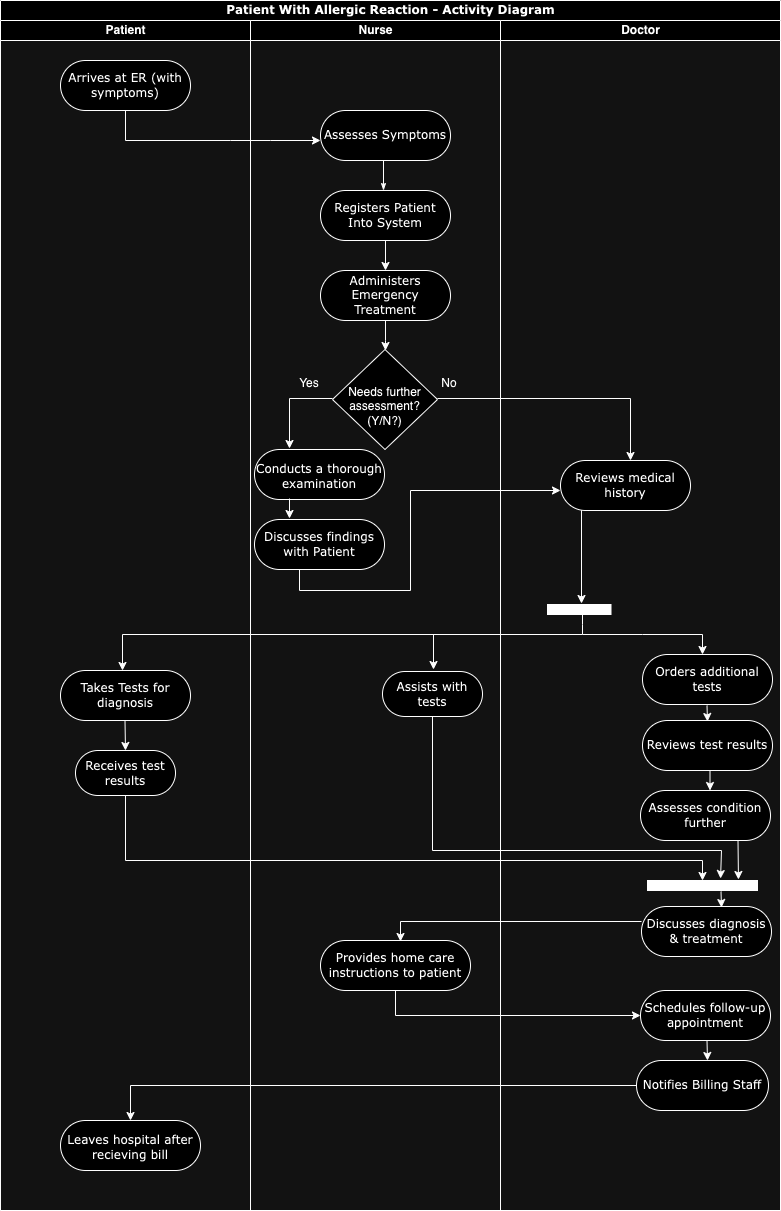

The diagram above was exported from draw.io. Its source (the exported page's mxGraphModel, read from the mxfile embedded in the PNG):
<mxGraphModel dx="954" dy="606" grid="1" gridSize="10" guides="1" tooltips="1" connect="1" arrows="1" fold="1" page="1" pageScale="1" pageWidth="850" pageHeight="1400" background="none" math="0" shadow="0">
  <root>
    <mxCell id="0" />
    <mxCell id="1" parent="0" />
    <mxCell id="1c1d494c118603dd-1" value="Patient With Allergic Reaction - Activity Diagram" style="swimlane;html=1;childLayout=stackLayout;startSize=20;rounded=0;shadow=0;comic=0;labelBackgroundColor=none;strokeWidth=1;fontFamily=Verdana;fontSize=12;align=center;" parent="1" vertex="1">
      <mxGeometry x="40" y="30" width="780" height="1210" as="geometry" />
    </mxCell>
    <mxCell id="1c1d494c118603dd-2" value="Patient" style="swimlane;html=1;startSize=20;" parent="1c1d494c118603dd-1" vertex="1">
      <mxGeometry y="20" width="250" height="1190" as="geometry" />
    </mxCell>
    <mxCell id="fiK-N80jbMxRXX_1APrs-1" value="Arrives at ER (with symptoms)" style="rounded=1;whiteSpace=wrap;html=1;shadow=0;comic=0;labelBackgroundColor=none;strokeWidth=1;fontFamily=Verdana;fontSize=12;align=center;arcSize=50;" parent="1c1d494c118603dd-2" vertex="1">
      <mxGeometry x="60" y="40" width="130" height="50" as="geometry" />
    </mxCell>
    <mxCell id="fiK-N80jbMxRXX_1APrs-33" value="" style="endArrow=classic;html=1;rounded=0;exitX=0.5;exitY=1;exitDx=0;exitDy=0;" parent="1c1d494c118603dd-2" source="fiK-N80jbMxRXX_1APrs-1" edge="1">
      <mxGeometry width="50" height="50" relative="1" as="geometry">
        <mxPoint x="140" y="120" as="sourcePoint" />
        <mxPoint x="320" y="120" as="targetPoint" />
        <Array as="points">
          <mxPoint x="125" y="120" />
          <mxPoint x="230" y="120" />
          <mxPoint x="270" y="120" />
        </Array>
      </mxGeometry>
    </mxCell>
    <mxCell id="l2hFp1x1lDIt2tm-zeGS-27" value="Takes Tests for diagnosis" style="rounded=1;whiteSpace=wrap;html=1;shadow=0;comic=0;labelBackgroundColor=none;strokeWidth=1;fontFamily=Verdana;fontSize=12;align=center;arcSize=50;" vertex="1" parent="1c1d494c118603dd-2">
      <mxGeometry x="60" y="650" width="130" height="50" as="geometry" />
    </mxCell>
    <mxCell id="l2hFp1x1lDIt2tm-zeGS-35" value="Receives test results" style="rounded=1;whiteSpace=wrap;html=1;shadow=0;comic=0;labelBackgroundColor=none;strokeWidth=1;fontFamily=Verdana;fontSize=12;align=center;arcSize=50;" vertex="1" parent="1c1d494c118603dd-2">
      <mxGeometry x="75" y="730" width="100" height="45" as="geometry" />
    </mxCell>
    <mxCell id="l2hFp1x1lDIt2tm-zeGS-36" value="" style="endArrow=classic;html=1;rounded=0;" edge="1" parent="1c1d494c118603dd-2">
      <mxGeometry width="50" height="50" relative="1" as="geometry">
        <mxPoint x="124.5" y="700" as="sourcePoint" />
        <mxPoint x="125" y="730" as="targetPoint" />
      </mxGeometry>
    </mxCell>
    <mxCell id="l2hFp1x1lDIt2tm-zeGS-49" value="Leaves hospital after recieving bill" style="rounded=1;whiteSpace=wrap;html=1;shadow=0;comic=0;labelBackgroundColor=none;strokeWidth=1;fontFamily=Verdana;fontSize=12;align=center;arcSize=50;spacingTop=4;" vertex="1" parent="1c1d494c118603dd-2">
      <mxGeometry x="60" y="1100" width="140" height="50" as="geometry" />
    </mxCell>
    <mxCell id="1c1d494c118603dd-3" value="Nurse" style="swimlane;html=1;startSize=20;" parent="1c1d494c118603dd-1" vertex="1">
      <mxGeometry x="250" y="20" width="250" height="1190" as="geometry" />
    </mxCell>
    <mxCell id="1c1d494c118603dd-28" style="edgeStyle=orthogonalEdgeStyle;rounded=0;html=1;labelBackgroundColor=none;startArrow=none;startFill=0;startSize=5;endArrow=classicThin;endFill=1;endSize=5;jettySize=auto;orthogonalLoop=1;strokeWidth=1;fontFamily=Verdana;fontSize=12;exitX=1;exitY=0.75;exitDx=0;exitDy=0;" parent="1c1d494c118603dd-3" edge="1">
      <mxGeometry relative="1" as="geometry">
        <Array as="points">
          <mxPoint x="133" y="128" />
        </Array>
        <mxPoint x="193" y="127.5" as="sourcePoint" />
        <mxPoint x="133" y="170" as="targetPoint" />
      </mxGeometry>
    </mxCell>
    <mxCell id="fiK-N80jbMxRXX_1APrs-32" value="Assesses Symptoms" style="rounded=1;whiteSpace=wrap;html=1;shadow=0;comic=0;labelBackgroundColor=none;strokeWidth=1;fontFamily=Verdana;fontSize=12;align=center;arcSize=50;" parent="1c1d494c118603dd-3" vertex="1">
      <mxGeometry x="70" y="90" width="130" height="50" as="geometry" />
    </mxCell>
    <mxCell id="fiK-N80jbMxRXX_1APrs-34" value="Registers Patient Into System" style="rounded=1;whiteSpace=wrap;html=1;shadow=0;comic=0;labelBackgroundColor=none;strokeWidth=1;fontFamily=Verdana;fontSize=12;align=center;arcSize=50;" parent="1c1d494c118603dd-3" vertex="1">
      <mxGeometry x="70" y="170" width="130" height="50" as="geometry" />
    </mxCell>
    <mxCell id="fiK-N80jbMxRXX_1APrs-36" value="" style="endArrow=classic;html=1;rounded=0;exitX=0.5;exitY=1;exitDx=0;exitDy=0;entryX=0.5;entryY=0;entryDx=0;entryDy=0;" parent="1c1d494c118603dd-3" source="fiK-N80jbMxRXX_1APrs-34" edge="1">
      <mxGeometry width="50" height="50" relative="1" as="geometry">
        <mxPoint x="90" y="240" as="sourcePoint" />
        <mxPoint x="135" y="250" as="targetPoint" />
      </mxGeometry>
    </mxCell>
    <mxCell id="fiK-N80jbMxRXX_1APrs-37" value="Administers Emergency Treatment" style="rounded=1;whiteSpace=wrap;html=1;shadow=0;comic=0;labelBackgroundColor=none;strokeWidth=1;fontFamily=Verdana;fontSize=12;align=center;arcSize=50;" parent="1c1d494c118603dd-3" vertex="1">
      <mxGeometry x="70" y="250" width="130" height="50" as="geometry" />
    </mxCell>
    <mxCell id="fiK-N80jbMxRXX_1APrs-39" value="" style="endArrow=classic;html=1;rounded=0;exitX=0.5;exitY=1;exitDx=0;exitDy=0;entryX=0.5;entryY=0;entryDx=0;entryDy=0;" parent="1c1d494c118603dd-3" edge="1">
      <mxGeometry width="50" height="50" relative="1" as="geometry">
        <mxPoint x="135" y="300" as="sourcePoint" />
        <mxPoint x="135" y="330" as="targetPoint" />
        <Array as="points">
          <mxPoint x="135" y="320" />
        </Array>
      </mxGeometry>
    </mxCell>
    <mxCell id="fiK-N80jbMxRXX_1APrs-43" value="" style="edgeStyle=orthogonalEdgeStyle;rounded=0;orthogonalLoop=1;jettySize=auto;html=1;" parent="1c1d494c118603dd-3" edge="1">
      <mxGeometry relative="1" as="geometry">
        <mxPoint x="39" y="428" as="targetPoint" />
        <Array as="points">
          <mxPoint x="39" y="378" />
        </Array>
        <mxPoint x="82" y="378" as="sourcePoint" />
      </mxGeometry>
    </mxCell>
    <mxCell id="fiK-N80jbMxRXX_1APrs-40" value="Needs further assessment?&lt;div&gt;(Y/N?)&lt;/div&gt;" style="rhombus;whiteSpace=wrap;html=1;spacingTop=14;" parent="1c1d494c118603dd-3" vertex="1">
      <mxGeometry x="82" y="329" width="105" height="100" as="geometry" />
    </mxCell>
    <mxCell id="fiK-N80jbMxRXX_1APrs-41" value="" style="endArrow=classic;html=1;rounded=0;" parent="1c1d494c118603dd-3" edge="1">
      <mxGeometry width="50" height="50" relative="1" as="geometry">
        <mxPoint x="187" y="378" as="sourcePoint" />
        <mxPoint x="380" y="440" as="targetPoint" />
        <Array as="points">
          <mxPoint x="380" y="378" />
        </Array>
      </mxGeometry>
    </mxCell>
    <mxCell id="fiK-N80jbMxRXX_1APrs-45" value="Yes" style="text;html=1;align=center;verticalAlign=middle;whiteSpace=wrap;rounded=0;" parent="1c1d494c118603dd-3" vertex="1">
      <mxGeometry x="29" y="348" width="60" height="30" as="geometry" />
    </mxCell>
    <mxCell id="fiK-N80jbMxRXX_1APrs-46" value="No" style="text;html=1;align=center;verticalAlign=middle;whiteSpace=wrap;rounded=0;" parent="1c1d494c118603dd-3" vertex="1">
      <mxGeometry x="169" y="348" width="60" height="30" as="geometry" />
    </mxCell>
    <mxCell id="fiK-N80jbMxRXX_1APrs-65" value="" style="endArrow=classic;html=1;rounded=0;entryX=0.077;entryY=0.6;entryDx=0;entryDy=0;entryPerimeter=0;" parent="1c1d494c118603dd-3" edge="1">
      <mxGeometry width="50" height="50" relative="1" as="geometry">
        <mxPoint x="49" y="547" as="sourcePoint" />
        <mxPoint x="310.01" y="470" as="targetPoint" />
        <Array as="points">
          <mxPoint x="49" y="570" />
          <mxPoint x="160" y="570" />
          <mxPoint x="160" y="470" />
        </Array>
      </mxGeometry>
    </mxCell>
    <mxCell id="l2hFp1x1lDIt2tm-zeGS-3" value="Conducts a thorough examination" style="rounded=1;whiteSpace=wrap;html=1;shadow=0;comic=0;labelBackgroundColor=none;strokeWidth=1;fontFamily=Verdana;fontSize=12;align=center;arcSize=50;spacingTop=4;" vertex="1" parent="1c1d494c118603dd-3">
      <mxGeometry x="4" y="429" width="130" height="50" as="geometry" />
    </mxCell>
    <mxCell id="l2hFp1x1lDIt2tm-zeGS-4" value="" style="endArrow=classic;html=1;rounded=0;" edge="1" parent="1c1d494c118603dd-3">
      <mxGeometry width="50" height="50" relative="1" as="geometry">
        <mxPoint x="39" y="478" as="sourcePoint" />
        <mxPoint x="39" y="498" as="targetPoint" />
      </mxGeometry>
    </mxCell>
    <mxCell id="fiK-N80jbMxRXX_1APrs-44" value="Discusses findings with Patient" style="rounded=1;whiteSpace=wrap;html=1;shadow=0;comic=0;labelBackgroundColor=none;strokeWidth=1;fontFamily=Verdana;fontSize=12;align=center;arcSize=50;" parent="1c1d494c118603dd-3" vertex="1">
      <mxGeometry x="4" y="499" width="130" height="50" as="geometry" />
    </mxCell>
    <mxCell id="l2hFp1x1lDIt2tm-zeGS-14" value="Assists with tests" style="rounded=1;whiteSpace=wrap;html=1;shadow=0;comic=0;labelBackgroundColor=none;strokeWidth=1;fontFamily=Verdana;fontSize=12;align=center;arcSize=50;" vertex="1" parent="1c1d494c118603dd-3">
      <mxGeometry x="132" y="651" width="100" height="45" as="geometry" />
    </mxCell>
    <mxCell id="l2hFp1x1lDIt2tm-zeGS-28" value="" style="endArrow=classic;html=1;rounded=0;" edge="1" parent="1c1d494c118603dd-3">
      <mxGeometry width="50" height="50" relative="1" as="geometry">
        <mxPoint x="184" y="614" as="sourcePoint" />
        <mxPoint x="-128" y="650" as="targetPoint" />
        <Array as="points">
          <mxPoint x="-128" y="614" />
        </Array>
      </mxGeometry>
    </mxCell>
    <mxCell id="fiK-N80jbMxRXX_1APrs-72" value="Provides home care instructions to patient" style="rounded=1;whiteSpace=wrap;html=1;shadow=0;comic=0;labelBackgroundColor=none;strokeWidth=1;fontFamily=Verdana;fontSize=12;align=center;arcSize=50;" parent="1c1d494c118603dd-3" vertex="1">
      <mxGeometry x="70" y="920" width="150" height="50" as="geometry" />
    </mxCell>
    <mxCell id="l2hFp1x1lDIt2tm-zeGS-40" style="edgeStyle=orthogonalEdgeStyle;rounded=0;orthogonalLoop=1;jettySize=auto;html=1;exitX=0.5;exitY=1;exitDx=0;exitDy=0;entryX=0.5;entryY=0;entryDx=0;entryDy=0;" edge="1" parent="1c1d494c118603dd-1" source="l2hFp1x1lDIt2tm-zeGS-35" target="l2hFp1x1lDIt2tm-zeGS-25">
      <mxGeometry relative="1" as="geometry">
        <Array as="points">
          <mxPoint x="125" y="860" />
          <mxPoint x="702" y="860" />
        </Array>
      </mxGeometry>
    </mxCell>
    <mxCell id="l2hFp1x1lDIt2tm-zeGS-39" style="edgeStyle=orthogonalEdgeStyle;rounded=0;orthogonalLoop=1;jettySize=auto;html=1;exitX=0.5;exitY=1;exitDx=0;exitDy=0;entryX=0.664;entryY=-0.2;entryDx=0;entryDy=0;entryPerimeter=0;" edge="1" parent="1c1d494c118603dd-1" source="l2hFp1x1lDIt2tm-zeGS-14" target="l2hFp1x1lDIt2tm-zeGS-25">
      <mxGeometry relative="1" as="geometry">
        <mxPoint x="720" y="870" as="targetPoint" />
        <Array as="points">
          <mxPoint x="432" y="850" />
          <mxPoint x="721" y="850" />
        </Array>
      </mxGeometry>
    </mxCell>
    <mxCell id="1c1d494c118603dd-4" value="Doctor" style="swimlane;html=1;startSize=20;" parent="1c1d494c118603dd-1" vertex="1">
      <mxGeometry x="500" y="20" width="280" height="1190" as="geometry" />
    </mxCell>
    <mxCell id="fiK-N80jbMxRXX_1APrs-54" value="Reviews medical history" style="rounded=1;whiteSpace=wrap;html=1;shadow=0;comic=0;labelBackgroundColor=none;strokeWidth=1;fontFamily=Verdana;fontSize=12;align=center;arcSize=50;" parent="1c1d494c118603dd-4" vertex="1">
      <mxGeometry x="60" y="440" width="130" height="50" as="geometry" />
    </mxCell>
    <mxCell id="fiK-N80jbMxRXX_1APrs-64" value="Reviews test results" style="rounded=1;whiteSpace=wrap;html=1;shadow=0;comic=0;labelBackgroundColor=none;strokeWidth=1;fontFamily=Verdana;fontSize=12;align=center;arcSize=50;" parent="1c1d494c118603dd-4" vertex="1">
      <mxGeometry x="142" y="700" width="130" height="50" as="geometry" />
    </mxCell>
    <mxCell id="l2hFp1x1lDIt2tm-zeGS-38" style="edgeStyle=orthogonalEdgeStyle;rounded=0;orthogonalLoop=1;jettySize=auto;html=1;exitX=0.75;exitY=1;exitDx=0;exitDy=0;entryX=0.827;entryY=-0.1;entryDx=0;entryDy=0;entryPerimeter=0;" edge="1" parent="1c1d494c118603dd-4" source="fiK-N80jbMxRXX_1APrs-67" target="l2hFp1x1lDIt2tm-zeGS-25">
      <mxGeometry relative="1" as="geometry">
        <mxPoint x="238" y="850" as="targetPoint" />
      </mxGeometry>
    </mxCell>
    <mxCell id="fiK-N80jbMxRXX_1APrs-67" value="Assesses condition further" style="rounded=1;whiteSpace=wrap;html=1;shadow=0;comic=0;labelBackgroundColor=none;strokeWidth=1;fontFamily=Verdana;fontSize=12;align=center;arcSize=50;" parent="1c1d494c118603dd-4" vertex="1">
      <mxGeometry x="140" y="770" width="130" height="50" as="geometry" />
    </mxCell>
    <mxCell id="fiK-N80jbMxRXX_1APrs-68" value="" style="endArrow=classic;html=1;rounded=0;" parent="1c1d494c118603dd-4" edge="1">
      <mxGeometry width="50" height="50" relative="1" as="geometry">
        <mxPoint x="209.5" y="750" as="sourcePoint" />
        <mxPoint x="209.5" y="770" as="targetPoint" />
      </mxGeometry>
    </mxCell>
    <mxCell id="l2hFp1x1lDIt2tm-zeGS-12" value="" style="endArrow=classic;html=1;rounded=0;" edge="1" parent="1c1d494c118603dd-4">
      <mxGeometry width="50" height="50" relative="1" as="geometry">
        <mxPoint x="81" y="565" as="sourcePoint" />
        <mxPoint x="81" y="583" as="targetPoint" />
        <Array as="points">
          <mxPoint x="81" y="490" />
        </Array>
      </mxGeometry>
    </mxCell>
    <mxCell id="l2hFp1x1lDIt2tm-zeGS-15" value="" style="whiteSpace=wrap;html=1;rounded=0;shadow=0;comic=0;labelBackgroundColor=none;strokeWidth=1;fillColor=#000000;fontFamily=Verdana;fontSize=12;align=center;rotation=0;" vertex="1" parent="1c1d494c118603dd-4">
      <mxGeometry x="47" y="584" width="63.5" height="10" as="geometry" />
    </mxCell>
    <mxCell id="l2hFp1x1lDIt2tm-zeGS-16" value="" style="endArrow=none;html=1;rounded=0;" edge="1" parent="1c1d494c118603dd-4">
      <mxGeometry width="50" height="50" relative="1" as="geometry">
        <mxPoint x="82" y="614" as="sourcePoint" />
        <mxPoint x="82" y="589" as="targetPoint" />
        <Array as="points">
          <mxPoint x="82" y="604" />
        </Array>
      </mxGeometry>
    </mxCell>
    <mxCell id="l2hFp1x1lDIt2tm-zeGS-19" value="" style="endArrow=classic;html=1;rounded=0;entryX=0.38;entryY=0;entryDx=0;entryDy=0;entryPerimeter=0;" edge="1" parent="1c1d494c118603dd-4">
      <mxGeometry width="50" height="50" relative="1" as="geometry">
        <mxPoint x="82" y="614" as="sourcePoint" />
        <mxPoint x="-67" y="649" as="targetPoint" />
        <Array as="points">
          <mxPoint x="-67" y="614" />
        </Array>
      </mxGeometry>
    </mxCell>
    <mxCell id="l2hFp1x1lDIt2tm-zeGS-20" value="" style="endArrow=classic;html=1;rounded=0;" edge="1" parent="1c1d494c118603dd-4">
      <mxGeometry width="50" height="50" relative="1" as="geometry">
        <mxPoint x="82" y="614" as="sourcePoint" />
        <mxPoint x="202" y="634" as="targetPoint" />
        <Array as="points">
          <mxPoint x="142" y="614" />
          <mxPoint x="202" y="614" />
        </Array>
      </mxGeometry>
    </mxCell>
    <mxCell id="l2hFp1x1lDIt2tm-zeGS-21" value="Orders additional tests" style="rounded=1;whiteSpace=wrap;html=1;shadow=0;comic=0;labelBackgroundColor=none;strokeWidth=1;fontFamily=Verdana;fontSize=12;align=center;arcSize=50;" vertex="1" parent="1c1d494c118603dd-4">
      <mxGeometry x="142" y="634" width="130" height="50" as="geometry" />
    </mxCell>
    <mxCell id="l2hFp1x1lDIt2tm-zeGS-22" value="" style="endArrow=classic;html=1;rounded=0;" edge="1" parent="1c1d494c118603dd-4">
      <mxGeometry width="50" height="50" relative="1" as="geometry">
        <mxPoint x="206.5" y="685" as="sourcePoint" />
        <mxPoint x="207" y="701" as="targetPoint" />
      </mxGeometry>
    </mxCell>
    <mxCell id="l2hFp1x1lDIt2tm-zeGS-25" value="" style="whiteSpace=wrap;html=1;rounded=0;shadow=0;comic=0;labelBackgroundColor=none;strokeWidth=1;fillColor=#000000;fontFamily=Verdana;fontSize=12;align=center;rotation=0;" vertex="1" parent="1c1d494c118603dd-4">
      <mxGeometry x="147" y="860" width="110" height="10" as="geometry" />
    </mxCell>
    <mxCell id="l2hFp1x1lDIt2tm-zeGS-41" value="Discusses diagnosis &amp;amp; treatment" style="rounded=1;whiteSpace=wrap;html=1;shadow=0;comic=0;labelBackgroundColor=none;strokeWidth=1;fontFamily=Verdana;fontSize=12;align=center;arcSize=50;" vertex="1" parent="1c1d494c118603dd-4">
      <mxGeometry x="141" y="886" width="130" height="50" as="geometry" />
    </mxCell>
    <mxCell id="fiK-N80jbMxRXX_1APrs-90" value="Schedules follow-up appointment" style="rounded=1;whiteSpace=wrap;html=1;shadow=0;comic=0;labelBackgroundColor=none;strokeWidth=1;fontFamily=Verdana;fontSize=12;align=center;arcSize=50;" parent="1c1d494c118603dd-4" vertex="1">
      <mxGeometry x="140" y="970" width="130" height="50" as="geometry" />
    </mxCell>
    <mxCell id="l2hFp1x1lDIt2tm-zeGS-46" value="" style="endArrow=classic;html=1;rounded=0;" edge="1" parent="1c1d494c118603dd-4">
      <mxGeometry width="50" height="50" relative="1" as="geometry">
        <mxPoint x="141" y="901" as="sourcePoint" />
        <mxPoint x="-100" y="921" as="targetPoint" />
        <Array as="points">
          <mxPoint x="-100" y="901" />
        </Array>
      </mxGeometry>
    </mxCell>
    <mxCell id="l2hFp1x1lDIt2tm-zeGS-47" value="" style="endArrow=classic;html=1;rounded=0;" edge="1" parent="1c1d494c118603dd-4">
      <mxGeometry width="50" height="50" relative="1" as="geometry">
        <mxPoint x="206.5" y="1020" as="sourcePoint" />
        <mxPoint x="207" y="1040" as="targetPoint" />
      </mxGeometry>
    </mxCell>
    <mxCell id="fiK-N80jbMxRXX_1APrs-92" value="Notifies Billing Staff" style="rounded=1;whiteSpace=wrap;html=1;shadow=0;comic=0;labelBackgroundColor=none;strokeWidth=1;fontFamily=Verdana;fontSize=12;align=center;arcSize=50;" parent="1c1d494c118603dd-4" vertex="1">
      <mxGeometry x="136" y="1040" width="132" height="50" as="geometry" />
    </mxCell>
    <mxCell id="l2hFp1x1lDIt2tm-zeGS-45" style="edgeStyle=orthogonalEdgeStyle;rounded=0;orthogonalLoop=1;jettySize=auto;html=1;exitX=0.5;exitY=1;exitDx=0;exitDy=0;entryX=0;entryY=0.5;entryDx=0;entryDy=0;" edge="1" parent="1c1d494c118603dd-1" source="fiK-N80jbMxRXX_1APrs-72" target="fiK-N80jbMxRXX_1APrs-90">
      <mxGeometry relative="1" as="geometry" />
    </mxCell>
    <mxCell id="l2hFp1x1lDIt2tm-zeGS-50" style="edgeStyle=orthogonalEdgeStyle;rounded=0;orthogonalLoop=1;jettySize=auto;html=1;entryX=0.5;entryY=0;entryDx=0;entryDy=0;" edge="1" parent="1c1d494c118603dd-1" source="fiK-N80jbMxRXX_1APrs-92" target="l2hFp1x1lDIt2tm-zeGS-49">
      <mxGeometry relative="1" as="geometry" />
    </mxCell>
    <mxCell id="l2hFp1x1lDIt2tm-zeGS-42" value="" style="endArrow=classic;html=1;rounded=0;" edge="1" parent="1">
      <mxGeometry width="50" height="50" relative="1" as="geometry">
        <mxPoint x="760.5" y="921" as="sourcePoint" />
        <mxPoint x="761" y="937" as="targetPoint" />
      </mxGeometry>
    </mxCell>
  </root>
</mxGraphModel>